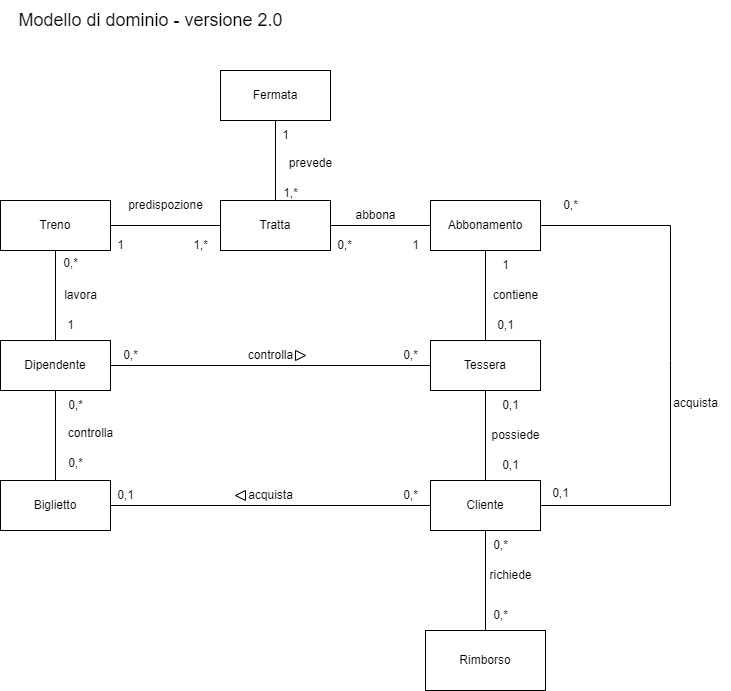

The diagram above was exported from draw.io. Its source (the exported page's mxGraphModel, read from the mxfile embedded in the PNG):
<mxGraphModel dx="1392" dy="753" grid="1" gridSize="10" guides="1" tooltips="1" connect="1" arrows="1" fold="1" page="1" pageScale="1" pageWidth="827" pageHeight="1169" math="0" shadow="0">
  <root>
    <mxCell id="0" />
    <mxCell id="1" parent="0" />
    <mxCell id="X3xsL6rAsCgAjYfRq4AX-19" value="Cliente" style="html=1;whiteSpace=wrap;" parent="1" vertex="1">
      <mxGeometry x="480" y="520" width="110" height="50" as="geometry" />
    </mxCell>
    <mxCell id="X3xsL6rAsCgAjYfRq4AX-20" value="Dipendente" style="html=1;whiteSpace=wrap;" parent="1" vertex="1">
      <mxGeometry x="50" y="380" width="110" height="50" as="geometry" />
    </mxCell>
    <mxCell id="X3xsL6rAsCgAjYfRq4AX-21" value="Tessera" style="html=1;whiteSpace=wrap;" parent="1" vertex="1">
      <mxGeometry x="480" y="380" width="110" height="50" as="geometry" />
    </mxCell>
    <mxCell id="X3xsL6rAsCgAjYfRq4AX-22" value="Abbonamento" style="html=1;whiteSpace=wrap;" parent="1" vertex="1">
      <mxGeometry x="480" y="240" width="110" height="50" as="geometry" />
    </mxCell>
    <mxCell id="X3xsL6rAsCgAjYfRq4AX-23" value="Biglietto" style="html=1;whiteSpace=wrap;" parent="1" vertex="1">
      <mxGeometry x="50" y="520" width="110" height="50" as="geometry" />
    </mxCell>
    <mxCell id="X3xsL6rAsCgAjYfRq4AX-24" value="Tratta" style="html=1;whiteSpace=wrap;" parent="1" vertex="1">
      <mxGeometry x="270" y="240" width="110" height="50" as="geometry" />
    </mxCell>
    <mxCell id="X3xsL6rAsCgAjYfRq4AX-26" value="Fermata" style="html=1;whiteSpace=wrap;" parent="1" vertex="1">
      <mxGeometry x="270" y="110" width="110" height="50" as="geometry" />
    </mxCell>
    <mxCell id="X3xsL6rAsCgAjYfRq4AX-30" value="prevede" style="text;html=1;align=center;verticalAlign=middle;resizable=0;points=[];autosize=1;strokeColor=none;fillColor=none;" parent="1" vertex="1">
      <mxGeometry x="325" y="188" width="70" height="30" as="geometry" />
    </mxCell>
    <mxCell id="X3xsL6rAsCgAjYfRq4AX-31" value="1,*" style="text;html=1;align=center;verticalAlign=middle;resizable=0;points=[];autosize=1;strokeColor=none;fillColor=none;" parent="1" vertex="1">
      <mxGeometry x="320" y="218" width="40" height="30" as="geometry" />
    </mxCell>
    <mxCell id="X3xsL6rAsCgAjYfRq4AX-32" value="1" style="text;html=1;align=center;verticalAlign=middle;resizable=0;points=[];autosize=1;strokeColor=none;fillColor=none;" parent="1" vertex="1">
      <mxGeometry x="320" y="160" width="30" height="30" as="geometry" />
    </mxCell>
    <mxCell id="X3xsL6rAsCgAjYfRq4AX-33" value="" style="endArrow=none;html=1;rounded=0;entryX=1;entryY=0.5;entryDx=0;entryDy=0;exitX=0;exitY=0.5;exitDx=0;exitDy=0;" parent="1" source="X3xsL6rAsCgAjYfRq4AX-22" target="X3xsL6rAsCgAjYfRq4AX-24" edge="1">
      <mxGeometry width="50" height="50" relative="1" as="geometry">
        <mxPoint x="380" y="390" as="sourcePoint" />
        <mxPoint x="430" y="340" as="targetPoint" />
      </mxGeometry>
    </mxCell>
    <mxCell id="X3xsL6rAsCgAjYfRq4AX-34" value="" style="endArrow=none;html=1;rounded=0;entryX=0.5;entryY=1;entryDx=0;entryDy=0;exitX=0.5;exitY=0;exitDx=0;exitDy=0;" parent="1" source="X3xsL6rAsCgAjYfRq4AX-21" target="X3xsL6rAsCgAjYfRq4AX-22" edge="1">
      <mxGeometry width="50" height="50" relative="1" as="geometry">
        <mxPoint x="380" y="390" as="sourcePoint" />
        <mxPoint x="430" y="340" as="targetPoint" />
      </mxGeometry>
    </mxCell>
    <mxCell id="X3xsL6rAsCgAjYfRq4AX-35" value="" style="endArrow=none;html=1;rounded=0;exitX=1;exitY=0.5;exitDx=0;exitDy=0;entryX=0;entryY=0.5;entryDx=0;entryDy=0;" parent="1" source="X3xsL6rAsCgAjYfRq4AX-20" target="X3xsL6rAsCgAjYfRq4AX-21" edge="1">
      <mxGeometry width="50" height="50" relative="1" as="geometry">
        <mxPoint x="380" y="390" as="sourcePoint" />
        <mxPoint x="320" y="385" as="targetPoint" />
      </mxGeometry>
    </mxCell>
    <mxCell id="X3xsL6rAsCgAjYfRq4AX-36" value="" style="endArrow=none;html=1;rounded=0;entryX=0.5;entryY=1;entryDx=0;entryDy=0;exitX=0.5;exitY=0;exitDx=0;exitDy=0;" parent="1" source="X3xsL6rAsCgAjYfRq4AX-19" target="X3xsL6rAsCgAjYfRq4AX-21" edge="1">
      <mxGeometry width="50" height="50" relative="1" as="geometry">
        <mxPoint x="380" y="390" as="sourcePoint" />
        <mxPoint x="430" y="340" as="targetPoint" />
      </mxGeometry>
    </mxCell>
    <mxCell id="X3xsL6rAsCgAjYfRq4AX-39" value="" style="endArrow=none;html=1;rounded=0;entryX=0.5;entryY=1;entryDx=0;entryDy=0;exitX=0.5;exitY=0;exitDx=0;exitDy=0;" parent="1" source="X3xsL6rAsCgAjYfRq4AX-23" target="X3xsL6rAsCgAjYfRq4AX-20" edge="1">
      <mxGeometry width="50" height="50" relative="1" as="geometry">
        <mxPoint x="380" y="390" as="sourcePoint" />
        <mxPoint x="430" y="340" as="targetPoint" />
      </mxGeometry>
    </mxCell>
    <mxCell id="X3xsL6rAsCgAjYfRq4AX-40" value="" style="endArrow=none;html=1;rounded=0;entryX=0;entryY=0.5;entryDx=0;entryDy=0;exitX=1;exitY=0.5;exitDx=0;exitDy=0;" parent="1" source="X3xsL6rAsCgAjYfRq4AX-23" target="X3xsL6rAsCgAjYfRq4AX-19" edge="1">
      <mxGeometry width="50" height="50" relative="1" as="geometry">
        <mxPoint x="380" y="390" as="sourcePoint" />
        <mxPoint x="430" y="340" as="targetPoint" />
      </mxGeometry>
    </mxCell>
    <mxCell id="X3xsL6rAsCgAjYfRq4AX-41" value="controlla" style="text;html=1;align=center;verticalAlign=middle;resizable=0;points=[];autosize=1;strokeColor=none;fillColor=none;" parent="1" vertex="1">
      <mxGeometry x="285" y="380" width="70" height="30" as="geometry" />
    </mxCell>
    <mxCell id="X3xsL6rAsCgAjYfRq4AX-42" value="possiede" style="text;html=1;align=center;verticalAlign=middle;resizable=0;points=[];autosize=1;strokeColor=none;fillColor=none;" parent="1" vertex="1">
      <mxGeometry x="530" y="460" width="70" height="30" as="geometry" />
    </mxCell>
    <mxCell id="X3xsL6rAsCgAjYfRq4AX-43" value="acquista" style="text;html=1;align=center;verticalAlign=middle;resizable=0;points=[];autosize=1;strokeColor=none;fillColor=none;" parent="1" vertex="1">
      <mxGeometry x="285" y="520" width="70" height="30" as="geometry" />
    </mxCell>
    <mxCell id="X3xsL6rAsCgAjYfRq4AX-44" value="contiene" style="text;html=1;align=center;verticalAlign=middle;resizable=0;points=[];autosize=1;strokeColor=none;fillColor=none;" parent="1" vertex="1">
      <mxGeometry x="530" y="320" width="70" height="30" as="geometry" />
    </mxCell>
    <mxCell id="X3xsL6rAsCgAjYfRq4AX-48" value="&lt;font style=&quot;font-size: 18px;&quot;&gt;Modello di dominio - versione 2.0&lt;/font&gt;" style="text;html=1;align=center;verticalAlign=middle;resizable=0;points=[];autosize=1;strokeColor=none;fillColor=none;" parent="1" vertex="1">
      <mxGeometry x="55" y="40" width="290" height="40" as="geometry" />
    </mxCell>
    <mxCell id="ua07RodMAQsJCf-yuT6c-1" value="Treno" style="html=1;whiteSpace=wrap;" parent="1" vertex="1">
      <mxGeometry x="50" y="240" width="110" height="50" as="geometry" />
    </mxCell>
    <mxCell id="ua07RodMAQsJCf-yuT6c-2" value="" style="endArrow=none;html=1;rounded=0;entryX=0.5;entryY=1;entryDx=0;entryDy=0;exitX=0.5;exitY=0;exitDx=0;exitDy=0;" parent="1" source="X3xsL6rAsCgAjYfRq4AX-20" target="ua07RodMAQsJCf-yuT6c-1" edge="1">
      <mxGeometry width="50" height="50" relative="1" as="geometry">
        <mxPoint x="390" y="380" as="sourcePoint" />
        <mxPoint x="440" y="330" as="targetPoint" />
      </mxGeometry>
    </mxCell>
    <mxCell id="ua07RodMAQsJCf-yuT6c-5" value="" style="endArrow=none;html=1;rounded=0;entryX=1;entryY=0.5;entryDx=0;entryDy=0;exitX=0;exitY=0.5;exitDx=0;exitDy=0;" parent="1" source="X3xsL6rAsCgAjYfRq4AX-24" target="ua07RodMAQsJCf-yuT6c-1" edge="1">
      <mxGeometry width="50" height="50" relative="1" as="geometry">
        <mxPoint x="390" y="380" as="sourcePoint" />
        <mxPoint x="440" y="330" as="targetPoint" />
      </mxGeometry>
    </mxCell>
    <mxCell id="ua07RodMAQsJCf-yuT6c-6" value="0,1" style="text;html=1;align=center;verticalAlign=middle;resizable=0;points=[];autosize=1;strokeColor=none;fillColor=none;" parent="1" vertex="1">
      <mxGeometry x="540" y="430" width="40" height="30" as="geometry" />
    </mxCell>
    <mxCell id="ua07RodMAQsJCf-yuT6c-7" value="0,1" style="text;html=1;align=center;verticalAlign=middle;resizable=0;points=[];autosize=1;strokeColor=none;fillColor=none;" parent="1" vertex="1">
      <mxGeometry x="540" y="490" width="40" height="30" as="geometry" />
    </mxCell>
    <mxCell id="ua07RodMAQsJCf-yuT6c-8" value="0,1" style="text;html=1;align=center;verticalAlign=middle;resizable=0;points=[];autosize=1;strokeColor=none;fillColor=none;" parent="1" vertex="1">
      <mxGeometry x="535" y="350" width="40" height="30" as="geometry" />
    </mxCell>
    <mxCell id="ua07RodMAQsJCf-yuT6c-9" value="1" style="text;html=1;align=center;verticalAlign=middle;resizable=0;points=[];autosize=1;strokeColor=none;fillColor=none;" parent="1" vertex="1">
      <mxGeometry x="540" y="290" width="30" height="30" as="geometry" />
    </mxCell>
    <mxCell id="ua07RodMAQsJCf-yuT6c-10" value="" style="triangle;whiteSpace=wrap;html=1;" parent="1" vertex="1">
      <mxGeometry x="345" y="390" width="10" height="10" as="geometry" />
    </mxCell>
    <mxCell id="ua07RodMAQsJCf-yuT6c-11" value="controlla" style="text;html=1;align=center;verticalAlign=middle;resizable=0;points=[];autosize=1;strokeColor=none;fillColor=none;" parent="1" vertex="1">
      <mxGeometry x="105" y="458" width="70" height="30" as="geometry" />
    </mxCell>
    <mxCell id="ua07RodMAQsJCf-yuT6c-12" value="lavora" style="text;html=1;align=center;verticalAlign=middle;resizable=0;points=[];autosize=1;strokeColor=none;fillColor=none;" parent="1" vertex="1">
      <mxGeometry x="100" y="320" width="60" height="30" as="geometry" />
    </mxCell>
    <mxCell id="ua07RodMAQsJCf-yuT6c-13" value="predispozione" style="text;html=1;align=center;verticalAlign=middle;resizable=0;points=[];autosize=1;strokeColor=none;fillColor=none;" parent="1" vertex="1">
      <mxGeometry x="165" y="230" width="100" height="30" as="geometry" />
    </mxCell>
    <mxCell id="ua07RodMAQsJCf-yuT6c-14" value="0,*" style="text;html=1;align=center;verticalAlign=middle;resizable=0;points=[];autosize=1;strokeColor=none;fillColor=none;" parent="1" vertex="1">
      <mxGeometry x="440" y="380" width="40" height="30" as="geometry" />
    </mxCell>
    <mxCell id="ua07RodMAQsJCf-yuT6c-15" value="0,*" style="text;html=1;align=center;verticalAlign=middle;resizable=0;points=[];autosize=1;strokeColor=none;fillColor=none;" parent="1" vertex="1">
      <mxGeometry x="160" y="380" width="40" height="30" as="geometry" />
    </mxCell>
    <mxCell id="ua07RodMAQsJCf-yuT6c-16" value="0,*" style="text;html=1;align=center;verticalAlign=middle;resizable=0;points=[];autosize=1;strokeColor=none;fillColor=none;" parent="1" vertex="1">
      <mxGeometry x="105" y="430" width="40" height="30" as="geometry" />
    </mxCell>
    <mxCell id="ua07RodMAQsJCf-yuT6c-17" value="0,*" style="text;html=1;align=center;verticalAlign=middle;resizable=0;points=[];autosize=1;strokeColor=none;fillColor=none;" parent="1" vertex="1">
      <mxGeometry x="105" y="488" width="40" height="30" as="geometry" />
    </mxCell>
    <mxCell id="ua07RodMAQsJCf-yuT6c-19" value="" style="endArrow=none;html=1;rounded=0;entryX=0.5;entryY=1;entryDx=0;entryDy=0;exitX=0.5;exitY=0;exitDx=0;exitDy=0;" parent="1" source="X3xsL6rAsCgAjYfRq4AX-24" target="X3xsL6rAsCgAjYfRq4AX-26" edge="1">
      <mxGeometry width="50" height="50" relative="1" as="geometry">
        <mxPoint x="340" y="380" as="sourcePoint" />
        <mxPoint x="390" y="330" as="targetPoint" />
      </mxGeometry>
    </mxCell>
    <mxCell id="ua07RodMAQsJCf-yuT6c-20" value="0,*" style="text;html=1;align=center;verticalAlign=middle;resizable=0;points=[];autosize=1;strokeColor=none;fillColor=none;" parent="1" vertex="1">
      <mxGeometry x="440" y="520" width="40" height="30" as="geometry" />
    </mxCell>
    <mxCell id="ua07RodMAQsJCf-yuT6c-21" value="" style="triangle;whiteSpace=wrap;html=1;rotation=-180;" parent="1" vertex="1">
      <mxGeometry x="285" y="530" width="10" height="10" as="geometry" />
    </mxCell>
    <mxCell id="ua07RodMAQsJCf-yuT6c-22" value="0,1" style="text;html=1;align=center;verticalAlign=middle;resizable=0;points=[];autosize=1;strokeColor=none;fillColor=none;" parent="1" vertex="1">
      <mxGeometry x="155" y="520" width="40" height="30" as="geometry" />
    </mxCell>
    <mxCell id="Og_ghWmfNpPFS4G5r2ay-1" value="Rimborso" style="rounded=0;whiteSpace=wrap;html=1;" parent="1" vertex="1">
      <mxGeometry x="475" y="670" width="120" height="60" as="geometry" />
    </mxCell>
    <mxCell id="Og_ghWmfNpPFS4G5r2ay-2" value="" style="endArrow=none;html=1;rounded=0;entryX=0.5;entryY=1;entryDx=0;entryDy=0;exitX=0.5;exitY=0;exitDx=0;exitDy=0;" parent="1" source="Og_ghWmfNpPFS4G5r2ay-1" target="X3xsL6rAsCgAjYfRq4AX-19" edge="1">
      <mxGeometry width="50" height="50" relative="1" as="geometry">
        <mxPoint x="420" y="520" as="sourcePoint" />
        <mxPoint x="470" y="470" as="targetPoint" />
      </mxGeometry>
    </mxCell>
    <mxCell id="Og_ghWmfNpPFS4G5r2ay-3" value="richiede" style="text;html=1;align=center;verticalAlign=middle;resizable=0;points=[];autosize=1;strokeColor=none;fillColor=none;" parent="1" vertex="1">
      <mxGeometry x="525" y="600" width="70" height="30" as="geometry" />
    </mxCell>
    <mxCell id="Og_ghWmfNpPFS4G5r2ay-4" value="0,*" style="text;html=1;align=center;verticalAlign=middle;resizable=0;points=[];autosize=1;strokeColor=none;fillColor=none;" parent="1" vertex="1">
      <mxGeometry x="530" y="570" width="40" height="30" as="geometry" />
    </mxCell>
    <mxCell id="Og_ghWmfNpPFS4G5r2ay-5" value="0,*" style="text;html=1;align=center;verticalAlign=middle;resizable=0;points=[];autosize=1;strokeColor=none;fillColor=none;" parent="1" vertex="1">
      <mxGeometry x="530" y="640" width="40" height="30" as="geometry" />
    </mxCell>
    <mxCell id="Og_ghWmfNpPFS4G5r2ay-6" value="" style="endArrow=none;html=1;rounded=0;entryX=1;entryY=0.5;entryDx=0;entryDy=0;exitX=1;exitY=0.5;exitDx=0;exitDy=0;" parent="1" source="X3xsL6rAsCgAjYfRq4AX-22" target="X3xsL6rAsCgAjYfRq4AX-19" edge="1">
      <mxGeometry width="50" height="50" relative="1" as="geometry">
        <mxPoint x="694.8399999999998" y="269.9999999999999" as="sourcePoint" />
        <mxPoint x="689.9999999999999" y="549.9999999999999" as="targetPoint" />
        <Array as="points">
          <mxPoint x="720" y="265" />
          <mxPoint x="720" y="400" />
          <mxPoint x="720" y="545" />
        </Array>
      </mxGeometry>
    </mxCell>
    <mxCell id="Og_ghWmfNpPFS4G5r2ay-8" value="acquista" style="text;html=1;align=center;verticalAlign=middle;resizable=0;points=[];autosize=1;strokeColor=none;fillColor=none;" parent="1" vertex="1">
      <mxGeometry x="710" y="428" width="70" height="30" as="geometry" />
    </mxCell>
    <mxCell id="Og_ghWmfNpPFS4G5r2ay-9" value="1" style="text;html=1;align=center;verticalAlign=middle;resizable=0;points=[];autosize=1;strokeColor=none;fillColor=none;" parent="1" vertex="1">
      <mxGeometry x="105" y="350" width="30" height="30" as="geometry" />
    </mxCell>
    <mxCell id="Og_ghWmfNpPFS4G5r2ay-10" value="0,*" style="text;html=1;align=center;verticalAlign=middle;resizable=0;points=[];autosize=1;strokeColor=none;fillColor=none;" parent="1" vertex="1">
      <mxGeometry x="100" y="288" width="40" height="30" as="geometry" />
    </mxCell>
    <mxCell id="Og_ghWmfNpPFS4G5r2ay-11" value="1,*" style="text;html=1;align=center;verticalAlign=middle;resizable=0;points=[];autosize=1;strokeColor=none;fillColor=none;" parent="1" vertex="1">
      <mxGeometry x="230" y="270" width="40" height="30" as="geometry" />
    </mxCell>
    <mxCell id="Og_ghWmfNpPFS4G5r2ay-12" value="1" style="text;html=1;align=center;verticalAlign=middle;resizable=0;points=[];autosize=1;strokeColor=none;fillColor=none;" parent="1" vertex="1">
      <mxGeometry x="155" y="270" width="30" height="30" as="geometry" />
    </mxCell>
    <mxCell id="Og_ghWmfNpPFS4G5r2ay-13" value="abbona" style="text;html=1;align=center;verticalAlign=middle;resizable=0;points=[];autosize=1;strokeColor=none;fillColor=none;" parent="1" vertex="1">
      <mxGeometry x="395" y="240" width="60" height="30" as="geometry" />
    </mxCell>
    <mxCell id="Og_ghWmfNpPFS4G5r2ay-14" value="0,*" style="text;html=1;align=center;verticalAlign=middle;resizable=0;points=[];autosize=1;strokeColor=none;fillColor=none;" parent="1" vertex="1">
      <mxGeometry x="374" y="270" width="40" height="30" as="geometry" />
    </mxCell>
    <mxCell id="Og_ghWmfNpPFS4G5r2ay-15" value="1" style="text;html=1;align=center;verticalAlign=middle;resizable=0;points=[];autosize=1;strokeColor=none;fillColor=none;" parent="1" vertex="1">
      <mxGeometry x="450" y="270" width="30" height="30" as="geometry" />
    </mxCell>
    <mxCell id="Og_ghWmfNpPFS4G5r2ay-16" value="0,1" style="text;html=1;align=center;verticalAlign=middle;resizable=0;points=[];autosize=1;strokeColor=none;fillColor=none;" parent="1" vertex="1">
      <mxGeometry x="590" y="518" width="40" height="30" as="geometry" />
    </mxCell>
    <mxCell id="Og_ghWmfNpPFS4G5r2ay-17" value="0,*" style="text;html=1;align=center;verticalAlign=middle;resizable=0;points=[];autosize=1;strokeColor=none;fillColor=none;" parent="1" vertex="1">
      <mxGeometry x="600" y="230" width="40" height="30" as="geometry" />
    </mxCell>
  </root>
</mxGraphModel>